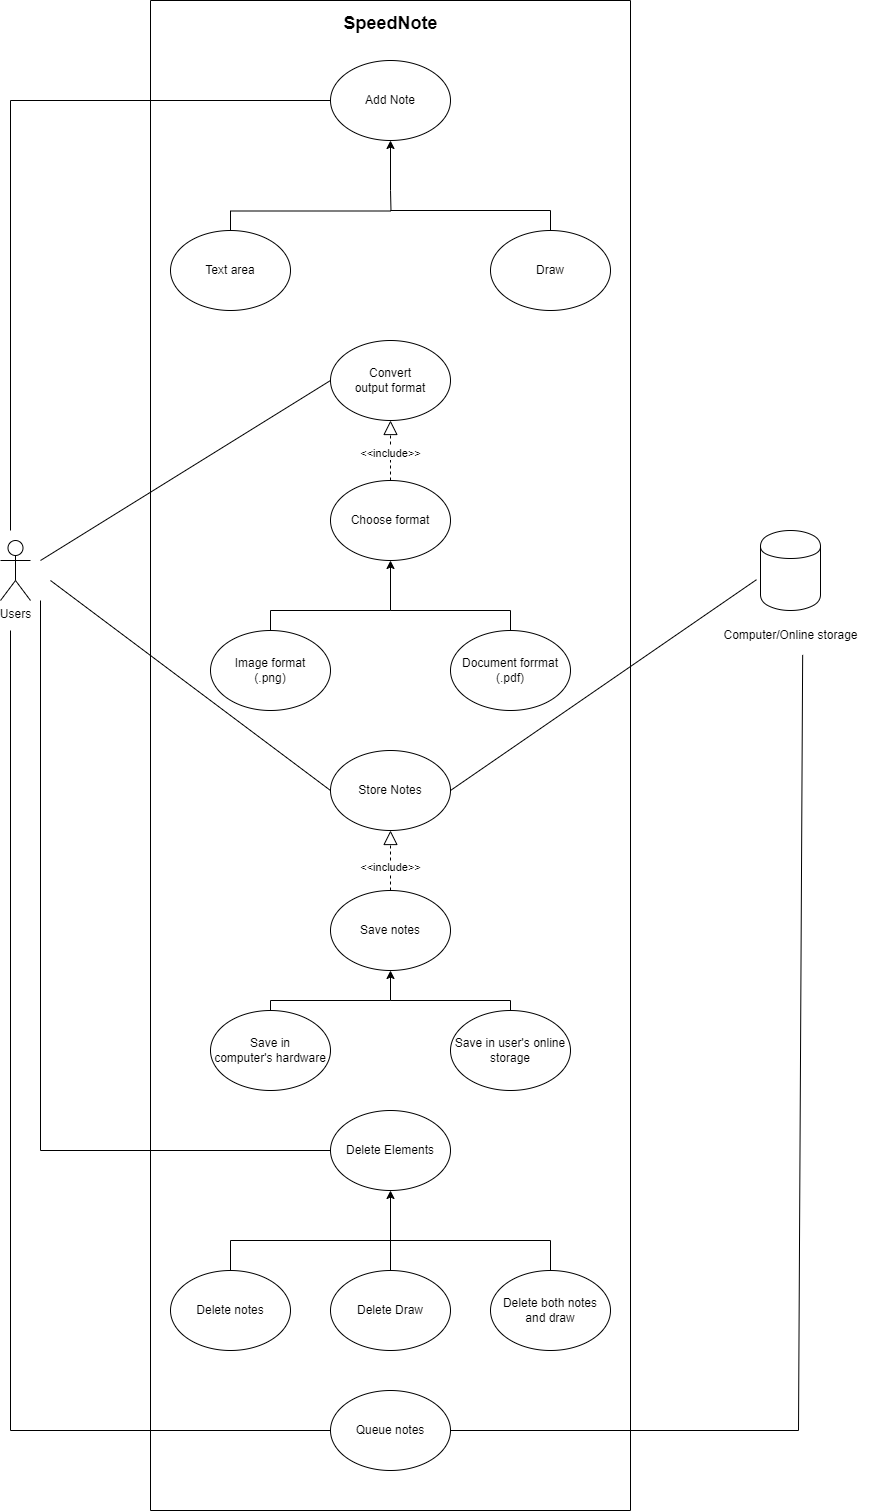

The diagram above was exported from draw.io. Its source (the exported page's mxGraphModel, read from the mxfile embedded in the PNG):
<mxGraphModel dx="1290" dy="522" grid="1" gridSize="10" guides="1" tooltips="1" connect="1" arrows="1" fold="1" page="1" pageScale="1" pageWidth="827" pageHeight="1169" math="0" shadow="0">
  <root>
    <mxCell id="0" />
    <mxCell id="1" parent="0" />
    <mxCell id="-6MkSDbkUgmUC_IpvxkX-4" value="" style="swimlane;startSize=0;" parent="1" vertex="1">
      <mxGeometry x="180" y="170" width="480" height="1510" as="geometry" />
    </mxCell>
    <mxCell id="-6MkSDbkUgmUC_IpvxkX-6" value="&lt;font style=&quot;font-size: 18px;&quot;&gt;&lt;b&gt;SpeedNote&lt;/b&gt;&lt;/font&gt;" style="text;html=1;align=center;verticalAlign=middle;resizable=0;points=[];autosize=1;strokeColor=none;fillColor=none;" parent="-6MkSDbkUgmUC_IpvxkX-4" vertex="1">
      <mxGeometry x="180" y="3" width="120" height="40" as="geometry" />
    </mxCell>
    <mxCell id="-6MkSDbkUgmUC_IpvxkX-10" value="Add Note" style="ellipse;whiteSpace=wrap;html=1;" parent="-6MkSDbkUgmUC_IpvxkX-4" vertex="1">
      <mxGeometry x="180" y="60" width="120" height="80" as="geometry" />
    </mxCell>
    <mxCell id="-6MkSDbkUgmUC_IpvxkX-20" value="Text area" style="ellipse;whiteSpace=wrap;html=1;" parent="-6MkSDbkUgmUC_IpvxkX-4" vertex="1">
      <mxGeometry x="20" y="230" width="120" height="80" as="geometry" />
    </mxCell>
    <mxCell id="-6MkSDbkUgmUC_IpvxkX-21" value="Draw" style="ellipse;whiteSpace=wrap;html=1;" parent="-6MkSDbkUgmUC_IpvxkX-4" vertex="1">
      <mxGeometry x="340" y="230" width="120" height="80" as="geometry" />
    </mxCell>
    <mxCell id="-6MkSDbkUgmUC_IpvxkX-23" value="" style="endArrow=classic;html=1;rounded=0;entryX=0.5;entryY=1;entryDx=0;entryDy=0;" parent="-6MkSDbkUgmUC_IpvxkX-4" target="-6MkSDbkUgmUC_IpvxkX-10" edge="1">
      <mxGeometry width="50" height="50" relative="1" as="geometry">
        <mxPoint x="240" y="190" as="sourcePoint" />
        <mxPoint x="240" y="240" as="targetPoint" />
      </mxGeometry>
    </mxCell>
    <mxCell id="-6MkSDbkUgmUC_IpvxkX-12" value="Convert&lt;div&gt;output format&lt;/div&gt;" style="ellipse;whiteSpace=wrap;html=1;" parent="-6MkSDbkUgmUC_IpvxkX-4" vertex="1">
      <mxGeometry x="180" y="340" width="120" height="80" as="geometry" />
    </mxCell>
    <mxCell id="-6MkSDbkUgmUC_IpvxkX-28" value="Image format&lt;div&gt;(.png)&lt;/div&gt;" style="ellipse;whiteSpace=wrap;html=1;" parent="-6MkSDbkUgmUC_IpvxkX-4" vertex="1">
      <mxGeometry x="60" y="630" width="120" height="80" as="geometry" />
    </mxCell>
    <mxCell id="-6MkSDbkUgmUC_IpvxkX-29" value="Document forrmat&lt;div&gt;(.pdf)&lt;/div&gt;" style="ellipse;whiteSpace=wrap;html=1;" parent="-6MkSDbkUgmUC_IpvxkX-4" vertex="1">
      <mxGeometry x="300" y="630" width="120" height="80" as="geometry" />
    </mxCell>
    <mxCell id="-6MkSDbkUgmUC_IpvxkX-30" value="Choose format" style="ellipse;whiteSpace=wrap;html=1;" parent="-6MkSDbkUgmUC_IpvxkX-4" vertex="1">
      <mxGeometry x="180" y="480" width="120" height="80" as="geometry" />
    </mxCell>
    <mxCell id="-6MkSDbkUgmUC_IpvxkX-31" value="" style="endArrow=classic;html=1;rounded=0;entryX=0.5;entryY=1;entryDx=0;entryDy=0;" parent="-6MkSDbkUgmUC_IpvxkX-4" target="-6MkSDbkUgmUC_IpvxkX-30" edge="1">
      <mxGeometry width="50" height="50" relative="1" as="geometry">
        <mxPoint x="240" y="610" as="sourcePoint" />
        <mxPoint x="260" y="580" as="targetPoint" />
      </mxGeometry>
    </mxCell>
    <mxCell id="-6MkSDbkUgmUC_IpvxkX-33" value="" style="endArrow=none;html=1;rounded=0;exitX=0.5;exitY=0;exitDx=0;exitDy=0;" parent="-6MkSDbkUgmUC_IpvxkX-4" edge="1">
      <mxGeometry width="50" height="50" relative="1" as="geometry">
        <mxPoint x="360" y="630" as="sourcePoint" />
        <mxPoint x="240" y="610" as="targetPoint" />
        <Array as="points">
          <mxPoint x="360" y="610" />
        </Array>
      </mxGeometry>
    </mxCell>
    <mxCell id="-6MkSDbkUgmUC_IpvxkX-13" value="Store Notes" style="ellipse;whiteSpace=wrap;html=1;" parent="-6MkSDbkUgmUC_IpvxkX-4" vertex="1">
      <mxGeometry x="180" y="750" width="120" height="80" as="geometry" />
    </mxCell>
    <mxCell id="-6MkSDbkUgmUC_IpvxkX-37" value="Save notes" style="ellipse;whiteSpace=wrap;html=1;" parent="-6MkSDbkUgmUC_IpvxkX-4" vertex="1">
      <mxGeometry x="180" y="890" width="120" height="80" as="geometry" />
    </mxCell>
    <mxCell id="-6MkSDbkUgmUC_IpvxkX-39" value="Save in&lt;div&gt;computer's hardware&lt;/div&gt;" style="ellipse;whiteSpace=wrap;html=1;" parent="-6MkSDbkUgmUC_IpvxkX-4" vertex="1">
      <mxGeometry x="60" y="1010" width="120" height="80" as="geometry" />
    </mxCell>
    <mxCell id="-6MkSDbkUgmUC_IpvxkX-38" value="Save in user's online&lt;div&gt;storage&lt;/div&gt;" style="ellipse;whiteSpace=wrap;html=1;" parent="-6MkSDbkUgmUC_IpvxkX-4" vertex="1">
      <mxGeometry x="300" y="1010" width="120" height="80" as="geometry" />
    </mxCell>
    <mxCell id="-6MkSDbkUgmUC_IpvxkX-40" value="" style="endArrow=classic;html=1;rounded=0;entryX=0.5;entryY=1;entryDx=0;entryDy=0;" parent="-6MkSDbkUgmUC_IpvxkX-4" target="-6MkSDbkUgmUC_IpvxkX-37" edge="1">
      <mxGeometry width="50" height="50" relative="1" as="geometry">
        <mxPoint x="240" y="1000" as="sourcePoint" />
        <mxPoint x="260" y="970" as="targetPoint" />
      </mxGeometry>
    </mxCell>
    <mxCell id="-6MkSDbkUgmUC_IpvxkX-14" value="Queue notes" style="ellipse;whiteSpace=wrap;html=1;" parent="-6MkSDbkUgmUC_IpvxkX-4" vertex="1">
      <mxGeometry x="180" y="1390" width="120" height="80" as="geometry" />
    </mxCell>
    <mxCell id="RmCBOVoV3KbP6kHQgU4V-1" value="" style="endArrow=block;dashed=1;endFill=0;endSize=12;html=1;rounded=0;entryX=0.5;entryY=1;entryDx=0;entryDy=0;exitX=0.5;exitY=0;exitDx=0;exitDy=0;" parent="-6MkSDbkUgmUC_IpvxkX-4" source="-6MkSDbkUgmUC_IpvxkX-30" target="-6MkSDbkUgmUC_IpvxkX-12" edge="1">
      <mxGeometry width="160" relative="1" as="geometry">
        <mxPoint x="220" y="480" as="sourcePoint" />
        <mxPoint x="380" y="480" as="targetPoint" />
      </mxGeometry>
    </mxCell>
    <mxCell id="RmCBOVoV3KbP6kHQgU4V-2" value="&amp;lt;&amp;lt;include&amp;gt;&amp;gt;" style="edgeLabel;html=1;align=center;verticalAlign=middle;resizable=0;points=[];" parent="RmCBOVoV3KbP6kHQgU4V-1" connectable="0" vertex="1">
      <mxGeometry x="-0.0733" y="1" relative="1" as="geometry">
        <mxPoint as="offset" />
      </mxGeometry>
    </mxCell>
    <mxCell id="RmCBOVoV3KbP6kHQgU4V-3" value="" style="endArrow=block;dashed=1;endFill=0;endSize=12;html=1;rounded=0;entryX=0.5;entryY=1;entryDx=0;entryDy=0;exitX=0.5;exitY=0;exitDx=0;exitDy=0;" parent="-6MkSDbkUgmUC_IpvxkX-4" source="-6MkSDbkUgmUC_IpvxkX-37" target="-6MkSDbkUgmUC_IpvxkX-13" edge="1">
      <mxGeometry width="160" relative="1" as="geometry">
        <mxPoint x="220" y="870" as="sourcePoint" />
        <mxPoint x="380" y="870" as="targetPoint" />
      </mxGeometry>
    </mxCell>
    <mxCell id="RmCBOVoV3KbP6kHQgU4V-4" value="&amp;lt;&amp;lt;include&amp;gt;&amp;gt;" style="edgeLabel;html=1;align=center;verticalAlign=middle;resizable=0;points=[];" parent="RmCBOVoV3KbP6kHQgU4V-3" connectable="0" vertex="1">
      <mxGeometry x="-0.2133" y="1" relative="1" as="geometry">
        <mxPoint as="offset" />
      </mxGeometry>
    </mxCell>
    <mxCell id="-6MkSDbkUgmUC_IpvxkX-27" value="" style="endArrow=none;html=1;rounded=0;exitX=0.5;exitY=0;exitDx=0;exitDy=0;" parent="-6MkSDbkUgmUC_IpvxkX-4" source="-6MkSDbkUgmUC_IpvxkX-21" edge="1">
      <mxGeometry width="50" height="50" relative="1" as="geometry">
        <mxPoint x="210" y="300" as="sourcePoint" />
        <mxPoint x="240" y="210" as="targetPoint" />
        <Array as="points">
          <mxPoint x="400" y="210" />
        </Array>
      </mxGeometry>
    </mxCell>
    <mxCell id="NXpxYznixcWheITMdVvA-2" value="Delete Elements" style="ellipse;whiteSpace=wrap;html=1;" parent="-6MkSDbkUgmUC_IpvxkX-4" vertex="1">
      <mxGeometry x="180" y="1110" width="120" height="80" as="geometry" />
    </mxCell>
    <mxCell id="NXpxYznixcWheITMdVvA-3" value="Delete notes" style="ellipse;whiteSpace=wrap;html=1;" parent="-6MkSDbkUgmUC_IpvxkX-4" vertex="1">
      <mxGeometry x="20" y="1270" width="120" height="80" as="geometry" />
    </mxCell>
    <mxCell id="NXpxYznixcWheITMdVvA-4" value="Delete Draw" style="ellipse;whiteSpace=wrap;html=1;" parent="-6MkSDbkUgmUC_IpvxkX-4" vertex="1">
      <mxGeometry x="180" y="1270" width="120" height="80" as="geometry" />
    </mxCell>
    <mxCell id="NXpxYznixcWheITMdVvA-5" value="Delete both notes&lt;div&gt;and draw&lt;/div&gt;" style="ellipse;whiteSpace=wrap;html=1;" parent="-6MkSDbkUgmUC_IpvxkX-4" vertex="1">
      <mxGeometry x="340" y="1270" width="120" height="80" as="geometry" />
    </mxCell>
    <mxCell id="NXpxYznixcWheITMdVvA-6" value="" style="endArrow=classic;html=1;rounded=0;entryX=0.5;entryY=1;entryDx=0;entryDy=0;exitX=0.5;exitY=0;exitDx=0;exitDy=0;" parent="-6MkSDbkUgmUC_IpvxkX-4" source="NXpxYznixcWheITMdVvA-4" target="NXpxYznixcWheITMdVvA-2" edge="1">
      <mxGeometry width="50" height="50" relative="1" as="geometry">
        <mxPoint x="240" y="1240" as="sourcePoint" />
        <mxPoint x="310" y="1230" as="targetPoint" />
      </mxGeometry>
    </mxCell>
    <mxCell id="-6MkSDbkUgmUC_IpvxkX-7" value="Users" style="shape=umlActor;verticalLabelPosition=bottom;verticalAlign=top;html=1;outlineConnect=0;" parent="1" vertex="1">
      <mxGeometry x="30" y="710" width="30" height="60" as="geometry" />
    </mxCell>
    <mxCell id="-6MkSDbkUgmUC_IpvxkX-8" value="" style="shape=cylinder;whiteSpace=wrap;html=1;boundedLbl=1;backgroundOutline=1;" parent="1" vertex="1">
      <mxGeometry x="790" y="700" width="60" height="80" as="geometry" />
    </mxCell>
    <mxCell id="-6MkSDbkUgmUC_IpvxkX-9" value="Computer/Online storage" style="text;html=1;align=center;verticalAlign=middle;resizable=0;points=[];autosize=1;strokeColor=none;fillColor=none;" parent="1" vertex="1">
      <mxGeometry x="740" y="790" width="160" height="30" as="geometry" />
    </mxCell>
    <mxCell id="-6MkSDbkUgmUC_IpvxkX-16" value="" style="endArrow=none;html=1;rounded=0;entryX=0;entryY=0.5;entryDx=0;entryDy=0;" parent="1" target="-6MkSDbkUgmUC_IpvxkX-10" edge="1">
      <mxGeometry width="50" height="50" relative="1" as="geometry">
        <mxPoint x="40" y="700" as="sourcePoint" />
        <mxPoint x="440" y="410" as="targetPoint" />
        <Array as="points">
          <mxPoint x="40" y="270" />
        </Array>
      </mxGeometry>
    </mxCell>
    <mxCell id="-6MkSDbkUgmUC_IpvxkX-17" value="" style="endArrow=none;html=1;rounded=0;entryX=0;entryY=0.5;entryDx=0;entryDy=0;" parent="1" target="-6MkSDbkUgmUC_IpvxkX-12" edge="1">
      <mxGeometry width="50" height="50" relative="1" as="geometry">
        <mxPoint x="70" y="730" as="sourcePoint" />
        <mxPoint x="440" y="410" as="targetPoint" />
      </mxGeometry>
    </mxCell>
    <mxCell id="-6MkSDbkUgmUC_IpvxkX-18" value="" style="endArrow=none;html=1;rounded=0;entryX=0;entryY=0.5;entryDx=0;entryDy=0;" parent="1" target="-6MkSDbkUgmUC_IpvxkX-13" edge="1">
      <mxGeometry width="50" height="50" relative="1" as="geometry">
        <mxPoint x="80" y="750" as="sourcePoint" />
        <mxPoint x="440" y="410" as="targetPoint" />
      </mxGeometry>
    </mxCell>
    <mxCell id="-6MkSDbkUgmUC_IpvxkX-19" value="" style="endArrow=none;html=1;rounded=0;entryX=0;entryY=0.5;entryDx=0;entryDy=0;" parent="1" target="-6MkSDbkUgmUC_IpvxkX-14" edge="1">
      <mxGeometry width="50" height="50" relative="1" as="geometry">
        <mxPoint x="40" y="800" as="sourcePoint" />
        <mxPoint x="440" y="410" as="targetPoint" />
        <Array as="points">
          <mxPoint x="40" y="1600" />
        </Array>
      </mxGeometry>
    </mxCell>
    <mxCell id="-6MkSDbkUgmUC_IpvxkX-24" value="" style="endArrow=none;html=1;rounded=0;exitX=0.5;exitY=0;exitDx=0;exitDy=0;edgeStyle=orthogonalEdgeStyle;" parent="1" source="-6MkSDbkUgmUC_IpvxkX-20" edge="1">
      <mxGeometry width="50" height="50" relative="1" as="geometry">
        <mxPoint x="390" y="470" as="sourcePoint" />
        <mxPoint x="420" y="360" as="targetPoint" />
      </mxGeometry>
    </mxCell>
    <mxCell id="-6MkSDbkUgmUC_IpvxkX-32" value="" style="endArrow=none;html=1;rounded=0;exitX=0.5;exitY=0;exitDx=0;exitDy=0;" parent="1" source="-6MkSDbkUgmUC_IpvxkX-28" edge="1">
      <mxGeometry width="50" height="50" relative="1" as="geometry">
        <mxPoint x="390" y="840" as="sourcePoint" />
        <mxPoint x="420" y="780" as="targetPoint" />
        <Array as="points">
          <mxPoint x="300" y="780" />
        </Array>
      </mxGeometry>
    </mxCell>
    <mxCell id="-6MkSDbkUgmUC_IpvxkX-41" value="" style="endArrow=none;html=1;rounded=0;exitX=0.5;exitY=0;exitDx=0;exitDy=0;" parent="1" source="-6MkSDbkUgmUC_IpvxkX-39" edge="1">
      <mxGeometry width="50" height="50" relative="1" as="geometry">
        <mxPoint x="390" y="1190" as="sourcePoint" />
        <mxPoint x="420" y="1170" as="targetPoint" />
        <Array as="points">
          <mxPoint x="300" y="1170" />
        </Array>
      </mxGeometry>
    </mxCell>
    <mxCell id="-6MkSDbkUgmUC_IpvxkX-42" value="" style="endArrow=none;html=1;rounded=0;exitX=0.5;exitY=0;exitDx=0;exitDy=0;" parent="1" source="-6MkSDbkUgmUC_IpvxkX-38" edge="1">
      <mxGeometry width="50" height="50" relative="1" as="geometry">
        <mxPoint x="390" y="1190" as="sourcePoint" />
        <mxPoint x="420" y="1170" as="targetPoint" />
        <Array as="points">
          <mxPoint x="540" y="1170" />
        </Array>
      </mxGeometry>
    </mxCell>
    <mxCell id="FquwidgGjyfxFZZTeDr2-1" value="" style="endArrow=none;html=1;rounded=0;exitX=1;exitY=0.5;exitDx=0;exitDy=0;entryX=-0.067;entryY=0.615;entryDx=0;entryDy=0;entryPerimeter=0;" parent="1" source="-6MkSDbkUgmUC_IpvxkX-13" target="-6MkSDbkUgmUC_IpvxkX-8" edge="1">
      <mxGeometry width="50" height="50" relative="1" as="geometry">
        <mxPoint x="460" y="950" as="sourcePoint" />
        <mxPoint x="510" y="900" as="targetPoint" />
      </mxGeometry>
    </mxCell>
    <mxCell id="FquwidgGjyfxFZZTeDr2-2" value="" style="endArrow=none;html=1;rounded=0;exitX=1;exitY=0.5;exitDx=0;exitDy=0;entryX=0.576;entryY=1.147;entryDx=0;entryDy=0;entryPerimeter=0;" parent="1" source="-6MkSDbkUgmUC_IpvxkX-14" target="-6MkSDbkUgmUC_IpvxkX-9" edge="1">
      <mxGeometry width="50" height="50" relative="1" as="geometry">
        <mxPoint x="460" y="1070" as="sourcePoint" />
        <mxPoint x="820" y="830" as="targetPoint" />
        <Array as="points">
          <mxPoint x="828" y="1600" />
        </Array>
      </mxGeometry>
    </mxCell>
    <mxCell id="NXpxYznixcWheITMdVvA-7" value="" style="endArrow=none;html=1;rounded=0;exitX=0.5;exitY=0;exitDx=0;exitDy=0;" parent="1" source="NXpxYznixcWheITMdVvA-3" edge="1">
      <mxGeometry width="50" height="50" relative="1" as="geometry">
        <mxPoint x="440" y="1450" as="sourcePoint" />
        <mxPoint x="420" y="1410" as="targetPoint" />
        <Array as="points">
          <mxPoint x="260" y="1410" />
        </Array>
      </mxGeometry>
    </mxCell>
    <mxCell id="NXpxYznixcWheITMdVvA-8" value="" style="endArrow=none;html=1;rounded=0;exitX=0.5;exitY=0;exitDx=0;exitDy=0;" parent="1" source="NXpxYznixcWheITMdVvA-5" edge="1">
      <mxGeometry width="50" height="50" relative="1" as="geometry">
        <mxPoint x="440" y="1450" as="sourcePoint" />
        <mxPoint x="420" y="1410" as="targetPoint" />
        <Array as="points">
          <mxPoint x="580" y="1410" />
        </Array>
      </mxGeometry>
    </mxCell>
    <mxCell id="NXpxYznixcWheITMdVvA-9" value="" style="endArrow=none;html=1;rounded=0;entryX=0;entryY=0.5;entryDx=0;entryDy=0;" parent="1" target="NXpxYznixcWheITMdVvA-2" edge="1">
      <mxGeometry width="50" height="50" relative="1" as="geometry">
        <mxPoint x="70" y="770" as="sourcePoint" />
        <mxPoint x="140" y="1110" as="targetPoint" />
        <Array as="points">
          <mxPoint x="70" y="1320" />
        </Array>
      </mxGeometry>
    </mxCell>
  </root>
</mxGraphModel>